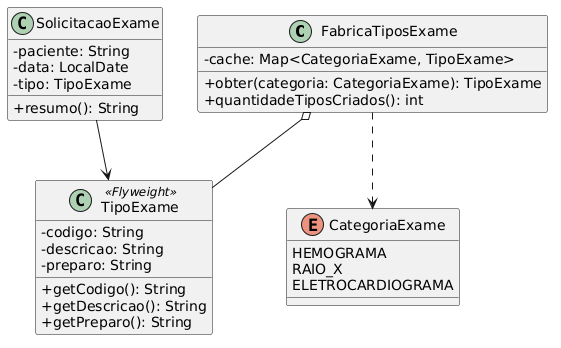

The diagram above was rendered by PlantUML. Its source (embedded in the PNG):
@startuml
skinparam classAttributeIconSize 0

class FabricaTiposExame {
    - cache: Map<CategoriaExame, TipoExame>
    + obter(categoria: CategoriaExame): TipoExame
    + quantidadeTiposCriados(): int
}

class TipoExame <<Flyweight>> {
    - codigo: String
    - descricao: String
    - preparo: String
    + getCodigo(): String
    + getDescricao(): String
    + getPreparo(): String
}

class SolicitacaoExame {
    - paciente: String
    - data: LocalDate
    - tipo: TipoExame
    + resumo(): String
}

enum CategoriaExame {
    HEMOGRAMA
    RAIO_X
    ELETROCARDIOGRAMA
}

FabricaTiposExame o-- TipoExame
FabricaTiposExame ..> CategoriaExame
SolicitacaoExame --> TipoExame
@enduml